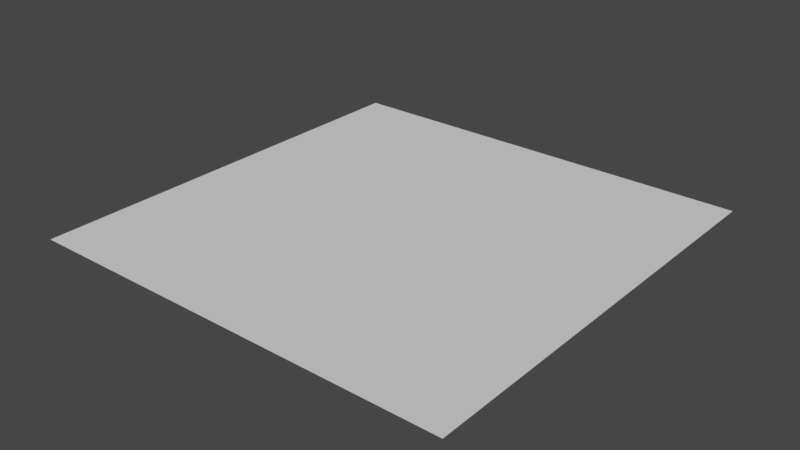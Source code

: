 # Source: terceira_quarenta_blender.blend  (saved by Blender 2.82.7; exported with 4.5.12 LTS)
import bpy
from mathutils import Matrix  # noqa: F401  (used for matrix-valued properties, if any)

bpy.ops.wm.read_factory_settings(use_empty=True)
scene = bpy.context.scene
scene.name = 'Scene'

# ---- collections
col_scene = bpy.data.collections.new('Scene'); scene.collection.children.link(col_scene)

# ---- world
world_world = bpy.data.worlds.new('World'); scene.world = world_world
world_world.use_nodes = True; world_world.node_tree.nodes.clear()
_N = world_world.node_tree.nodes; _L = world_world.node_tree.links
n0 = _N.new('ShaderNodeOutputWorld'); n0.name = 'World Output'; n0.location = (300, 300)
n1 = _N.new('ShaderNodeBackground'); n1.name = 'Background'; n1.location = (10, 300)
n1.inputs[0].default_value = (0.05088, 0.05088, 0.05088, 1.0)
_L.new(n1.outputs[0], n0.inputs[0])
n0.is_active_output = True
world_world.color = (0.05088, 0.05088, 0.05088)
world_world.use_sun_shadow = False
world_world.sun_shadow_jitter_overblur = 0.0

# ---- meshes
me_plane = bpy.data.meshes.new('Plane')
me_plane.from_pydata([(-1.0, -1.0, 0.0), (1.0, -1.0, 0.0), (-1.0, 1.0, 0.0), (1.0, 1.0, 0.0)], [], [(0, 1, 3, 2)])
_uv = me_plane.uv_layers.new(name='UVMap')
_uv.uv.foreach_set('vector', [0.0, 0.0, 1.0, 0.0, 1.0, 1.0, 0.0, 1.0])
me_plane.use_remesh_fix_poles = True
me_plane.use_remesh_preserve_attributes = False
me_plane.use_mirror_vertex_groups = False
me_plane.update()

# ---- objects
ob_ground = bpy.data.objects.new('ground', me_plane)

# ---- transforms, parenting, visibility, modifiers, constraints
ob_ground.location = (0.0, 0.0, 0.0)
ob_ground.scale = (-10.05, -10.05, -10.05)
ob_ground.lineart.crease_threshold = 0.0

# ---- collection membership
col_scene.objects.link(ob_ground)

# ---- scene / render settings (as saved in the file)
scene.frame_start = 1; scene.frame_end = 250; scene.frame_set(0)
scene.render.engine = 'BLENDER_EEVEE_NEXT'
scene.cycles.use_denoising = False
scene.cycles.samples = 128
scene.cycles.sampling_pattern = 'TABULATED_SOBOL'
scene.cycles.use_adaptive_sampling = False
scene.cycles.use_light_tree = False
scene.view_settings.view_transform = 'Filmic'
bpy.context.view_layer.update()

# ---- added for rendering (the .blend has no active camera and no usable light): camera, sun
cam_auto = bpy.data.cameras.new('AutoCamera')
cam_auto.lens = 50.0
cam_auto.sensor_width = 36.0
cam_auto.clip_end = 1000.0
ob_auto_camera = bpy.data.objects.new('AutoCamera', cam_auto)
scene.collection.objects.link(ob_auto_camera)
ob_auto_camera.location = (26.3002, -31.5603, 21.0402)
ob_auto_camera.rotation_euler = (1.09748, -7.21219e-08, 0.694738)
scene.camera = ob_auto_camera
light_auto_sun = bpy.data.lights.new('AutoSun', 'SUN')
light_auto_sun.energy = 3.0
light_auto_sun.angle = 0.0523599
ob_auto_sun = bpy.data.objects.new('AutoSun', light_auto_sun)
scene.collection.objects.link(ob_auto_sun)
ob_auto_sun.rotation_euler = (0.872665, 0.174533, 0.523599)
bpy.context.view_layer.update()
